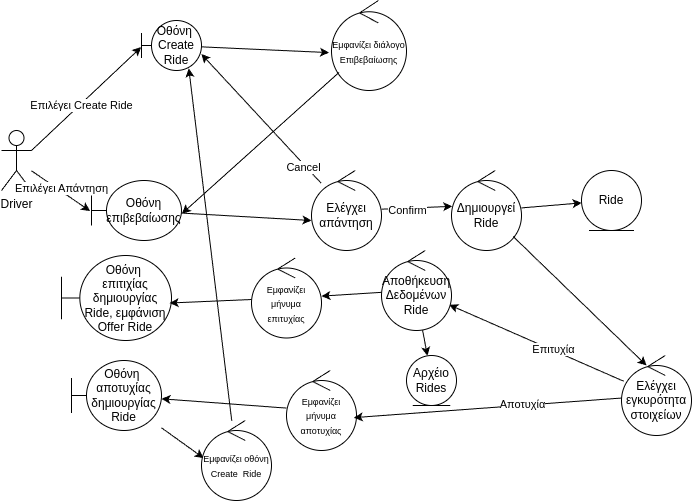

The diagram above was exported from draw.io. Its source (the exported page's mxGraphModel, read from the mxfile embedded in the PNG):
<mxGraphModel dx="1133" dy="666" grid="1" gridSize="10" guides="1" tooltips="1" connect="1" arrows="1" fold="1" page="1" pageScale="1" pageWidth="850" pageHeight="1100" background="#ffffff" math="0" shadow="0">
  <root>
    <mxCell id="0" />
    <mxCell id="1" parent="0" />
    <mxCell id="kIhKatNdw8GGheRtzeHG-3" value="Driver&lt;div&gt;&lt;br&gt;&lt;/div&gt;" style="shape=umlActor;verticalLabelPosition=bottom;verticalAlign=top;html=1;outlineConnect=0;" vertex="1" parent="1">
      <mxGeometry x="70" y="180" width="30" height="60" as="geometry" />
    </mxCell>
    <mxCell id="kIhKatNdw8GGheRtzeHG-4" value="Ride" style="ellipse;shape=umlEntity;whiteSpace=wrap;html=1;" vertex="1" parent="1">
      <mxGeometry x="650" y="220" width="60" height="60" as="geometry" />
    </mxCell>
    <mxCell id="kIhKatNdw8GGheRtzeHG-5" value="Οθόνη&amp;nbsp;&lt;div&gt;Create Ride&lt;/div&gt;" style="shape=umlBoundary;whiteSpace=wrap;html=1;" vertex="1" parent="1">
      <mxGeometry x="210" y="70" width="60" height="50" as="geometry" />
    </mxCell>
    <mxCell id="kIhKatNdw8GGheRtzeHG-6" value="Ελέγχει εγκυρότητα στοιχείων" style="ellipse;shape=umlControl;whiteSpace=wrap;html=1;" vertex="1" parent="1">
      <mxGeometry x="690" y="405" width="70" height="80" as="geometry" />
    </mxCell>
    <mxCell id="kIhKatNdw8GGheRtzeHG-12" value="Οθόνη επιβεβαίωσης" style="shape=umlBoundary;whiteSpace=wrap;html=1;" vertex="1" parent="1">
      <mxGeometry x="160" y="230" width="90" height="60" as="geometry" />
    </mxCell>
    <mxCell id="kIhKatNdw8GGheRtzeHG-13" style="rounded=0;orthogonalLoop=1;jettySize=auto;html=1;exitX=1;exitY=0.3333333333333333;exitDx=0;exitDy=0;exitPerimeter=0;entryX=-0.006;entryY=0.533;entryDx=0;entryDy=0;entryPerimeter=0;" edge="1" parent="1" source="kIhKatNdw8GGheRtzeHG-3" target="kIhKatNdw8GGheRtzeHG-5">
      <mxGeometry relative="1" as="geometry" />
    </mxCell>
    <mxCell id="kIhKatNdw8GGheRtzeHG-14" value="Επιλέγει Create Ride" style="edgeLabel;html=1;align=center;verticalAlign=middle;resizable=0;points=[];" vertex="1" connectable="0" parent="kIhKatNdw8GGheRtzeHG-13">
      <mxGeometry x="-0.1137" y="-1" relative="1" as="geometry">
        <mxPoint as="offset" />
      </mxGeometry>
    </mxCell>
    <mxCell id="kIhKatNdw8GGheRtzeHG-15" value="&lt;font style=&quot;font-size: 9px;&quot;&gt;Εμφανίζει διάλογο Επιβεβαίωσης&lt;/font&gt;" style="ellipse;shape=umlControl;whiteSpace=wrap;html=1;" vertex="1" parent="1">
      <mxGeometry x="400" y="50" width="75" height="90" as="geometry" />
    </mxCell>
    <mxCell id="kIhKatNdw8GGheRtzeHG-16" style="rounded=0;orthogonalLoop=1;jettySize=auto;html=1;entryX=-0.033;entryY=0.579;entryDx=0;entryDy=0;entryPerimeter=0;" edge="1" parent="1" source="kIhKatNdw8GGheRtzeHG-5" target="kIhKatNdw8GGheRtzeHG-15">
      <mxGeometry relative="1" as="geometry" />
    </mxCell>
    <mxCell id="kIhKatNdw8GGheRtzeHG-32" value="" style="edgeStyle=none;rounded=0;orthogonalLoop=1;jettySize=auto;html=1;" edge="1" parent="1" source="kIhKatNdw8GGheRtzeHG-17" target="kIhKatNdw8GGheRtzeHG-4">
      <mxGeometry relative="1" as="geometry" />
    </mxCell>
    <mxCell id="kIhKatNdw8GGheRtzeHG-17" value="Δημιουργεί Ride" style="ellipse;shape=umlControl;whiteSpace=wrap;html=1;" vertex="1" parent="1">
      <mxGeometry x="520" y="220" width="70" height="80" as="geometry" />
    </mxCell>
    <mxCell id="kIhKatNdw8GGheRtzeHG-21" style="rounded=0;orthogonalLoop=1;jettySize=auto;html=1;entryX=1.005;entryY=0.552;entryDx=0;entryDy=0;entryPerimeter=0;" edge="1" parent="1" source="kIhKatNdw8GGheRtzeHG-15" target="kIhKatNdw8GGheRtzeHG-12">
      <mxGeometry relative="1" as="geometry" />
    </mxCell>
    <mxCell id="kIhKatNdw8GGheRtzeHG-23" style="rounded=0;orthogonalLoop=1;jettySize=auto;html=1;entryX=-0.016;entryY=0.509;entryDx=0;entryDy=0;entryPerimeter=0;" edge="1" parent="1" source="kIhKatNdw8GGheRtzeHG-3" target="kIhKatNdw8GGheRtzeHG-12">
      <mxGeometry relative="1" as="geometry" />
    </mxCell>
    <mxCell id="kIhKatNdw8GGheRtzeHG-24" value="Επιλέγει Απάντηση" style="edgeLabel;html=1;align=center;verticalAlign=middle;resizable=0;points=[];" vertex="1" connectable="0" parent="kIhKatNdw8GGheRtzeHG-23">
      <mxGeometry x="-0.0494" y="2" relative="1" as="geometry">
        <mxPoint as="offset" />
      </mxGeometry>
    </mxCell>
    <mxCell id="kIhKatNdw8GGheRtzeHG-25" value="Ελέγχει απάντηση" style="ellipse;shape=umlControl;whiteSpace=wrap;html=1;" vertex="1" parent="1">
      <mxGeometry x="380" y="220" width="70" height="80" as="geometry" />
    </mxCell>
    <mxCell id="kIhKatNdw8GGheRtzeHG-26" style="rounded=0;orthogonalLoop=1;jettySize=auto;html=1;entryX=0;entryY=0.625;entryDx=0;entryDy=0;entryPerimeter=0;" edge="1" parent="1" source="kIhKatNdw8GGheRtzeHG-12" target="kIhKatNdw8GGheRtzeHG-25">
      <mxGeometry relative="1" as="geometry" />
    </mxCell>
    <mxCell id="kIhKatNdw8GGheRtzeHG-27" style="rounded=0;orthogonalLoop=1;jettySize=auto;html=1;entryX=0.998;entryY=0.671;entryDx=0;entryDy=0;entryPerimeter=0;" edge="1" parent="1" source="kIhKatNdw8GGheRtzeHG-25" target="kIhKatNdw8GGheRtzeHG-5">
      <mxGeometry relative="1" as="geometry" />
    </mxCell>
    <mxCell id="kIhKatNdw8GGheRtzeHG-28" value="Cancel" style="edgeLabel;html=1;align=center;verticalAlign=middle;resizable=0;points=[];" vertex="1" connectable="0" parent="kIhKatNdw8GGheRtzeHG-27">
      <mxGeometry x="-0.4016" y="1" relative="1" as="geometry">
        <mxPoint x="19" y="22" as="offset" />
      </mxGeometry>
    </mxCell>
    <mxCell id="kIhKatNdw8GGheRtzeHG-31" style="rounded=0;orthogonalLoop=1;jettySize=auto;html=1;entryX=0.01;entryY=0.448;entryDx=0;entryDy=0;entryPerimeter=0;" edge="1" parent="1" source="kIhKatNdw8GGheRtzeHG-25" target="kIhKatNdw8GGheRtzeHG-17">
      <mxGeometry relative="1" as="geometry" />
    </mxCell>
    <mxCell id="kIhKatNdw8GGheRtzeHG-35" value="Confirm" style="edgeLabel;html=1;align=center;verticalAlign=middle;resizable=0;points=[];" vertex="1" connectable="0" parent="kIhKatNdw8GGheRtzeHG-31">
      <mxGeometry x="-0.2867" y="-2" relative="1" as="geometry">
        <mxPoint as="offset" />
      </mxGeometry>
    </mxCell>
    <mxCell id="kIhKatNdw8GGheRtzeHG-34" style="edgeStyle=none;rounded=0;orthogonalLoop=1;jettySize=auto;html=1;entryX=0.357;entryY=0.125;entryDx=0;entryDy=0;entryPerimeter=0;" edge="1" parent="1" source="kIhKatNdw8GGheRtzeHG-17" target="kIhKatNdw8GGheRtzeHG-6">
      <mxGeometry relative="1" as="geometry" />
    </mxCell>
    <mxCell id="kIhKatNdw8GGheRtzeHG-36" value="Οθόνη&amp;nbsp;&lt;div&gt;επιτιχίας δημιουργίας Ride, εμφάνιση Offer Ride&lt;/div&gt;" style="shape=umlBoundary;whiteSpace=wrap;html=1;" vertex="1" parent="1">
      <mxGeometry x="130" y="305" width="110" height="85" as="geometry" />
    </mxCell>
    <mxCell id="kIhKatNdw8GGheRtzeHG-49" style="edgeStyle=none;rounded=0;orthogonalLoop=1;jettySize=auto;html=1;entryX=0.031;entryY=0.47;entryDx=0;entryDy=0;entryPerimeter=0;" edge="1" parent="1" source="kIhKatNdw8GGheRtzeHG-37" target="kIhKatNdw8GGheRtzeHG-50">
      <mxGeometry relative="1" as="geometry">
        <mxPoint x="290" y="501.14285714285717" as="targetPoint" />
      </mxGeometry>
    </mxCell>
    <mxCell id="kIhKatNdw8GGheRtzeHG-37" value="Οθόνη&amp;nbsp;&lt;div&gt;αποτυχίας δημιουργίας Ride&lt;/div&gt;" style="shape=umlBoundary;whiteSpace=wrap;html=1;" vertex="1" parent="1">
      <mxGeometry x="140" y="410" width="90" height="70" as="geometry" />
    </mxCell>
    <mxCell id="kIhKatNdw8GGheRtzeHG-41" value="&lt;font style=&quot;font-size: 9px;&quot;&gt;Εμφανίζει μήνυμα επιτυχίας&lt;/font&gt;" style="ellipse;shape=umlControl;whiteSpace=wrap;html=1;" vertex="1" parent="1">
      <mxGeometry x="320" y="307.5" width="70" height="80" as="geometry" />
    </mxCell>
    <mxCell id="kIhKatNdw8GGheRtzeHG-47" style="edgeStyle=none;rounded=0;orthogonalLoop=1;jettySize=auto;html=1;" edge="1" parent="1" source="kIhKatNdw8GGheRtzeHG-42" target="kIhKatNdw8GGheRtzeHG-37">
      <mxGeometry relative="1" as="geometry" />
    </mxCell>
    <mxCell id="kIhKatNdw8GGheRtzeHG-42" value="&lt;font style=&quot;font-size: 9px;&quot;&gt;Εμφανίζει μήνυμα αποτυχίας&lt;/font&gt;" style="ellipse;shape=umlControl;whiteSpace=wrap;html=1;" vertex="1" parent="1">
      <mxGeometry x="355" y="420" width="70" height="80" as="geometry" />
    </mxCell>
    <mxCell id="kIhKatNdw8GGheRtzeHG-43" style="edgeStyle=none;rounded=0;orthogonalLoop=1;jettySize=auto;html=1;" edge="1" parent="1" source="kIhKatNdw8GGheRtzeHG-6" target="kIhKatNdw8GGheRtzeHG-53">
      <mxGeometry relative="1" as="geometry">
        <mxPoint x="540" y="440" as="targetPoint" />
      </mxGeometry>
    </mxCell>
    <mxCell id="kIhKatNdw8GGheRtzeHG-44" value="Επιτυχία" style="edgeLabel;html=1;align=center;verticalAlign=middle;resizable=0;points=[];" vertex="1" connectable="0" parent="kIhKatNdw8GGheRtzeHG-43">
      <mxGeometry x="-0.1843" y="-1" relative="1" as="geometry">
        <mxPoint as="offset" />
      </mxGeometry>
    </mxCell>
    <mxCell id="kIhKatNdw8GGheRtzeHG-45" style="edgeStyle=none;rounded=0;orthogonalLoop=1;jettySize=auto;html=1;entryX=0.961;entryY=0.589;entryDx=0;entryDy=0;entryPerimeter=0;" edge="1" parent="1" source="kIhKatNdw8GGheRtzeHG-6" target="kIhKatNdw8GGheRtzeHG-42">
      <mxGeometry relative="1" as="geometry" />
    </mxCell>
    <mxCell id="kIhKatNdw8GGheRtzeHG-46" value="Αποτυχία" style="edgeLabel;html=1;align=center;verticalAlign=middle;resizable=0;points=[];" vertex="1" connectable="0" parent="kIhKatNdw8GGheRtzeHG-45">
      <mxGeometry x="-0.2534" y="-1" relative="1" as="geometry">
        <mxPoint as="offset" />
      </mxGeometry>
    </mxCell>
    <mxCell id="kIhKatNdw8GGheRtzeHG-50" value="&lt;font style=&quot;font-size: 9px;&quot;&gt;Εμφανίζει οθόνη Create&amp;nbsp; Ride&lt;/font&gt;" style="ellipse;shape=umlControl;whiteSpace=wrap;html=1;" vertex="1" parent="1">
      <mxGeometry x="270" y="470" width="70" height="80" as="geometry" />
    </mxCell>
    <mxCell id="kIhKatNdw8GGheRtzeHG-51" style="edgeStyle=none;rounded=0;orthogonalLoop=1;jettySize=auto;html=1;entryX=0.788;entryY=0.957;entryDx=0;entryDy=0;entryPerimeter=0;" edge="1" parent="1" source="kIhKatNdw8GGheRtzeHG-50" target="kIhKatNdw8GGheRtzeHG-5">
      <mxGeometry relative="1" as="geometry" />
    </mxCell>
    <mxCell id="kIhKatNdw8GGheRtzeHG-52" style="edgeStyle=none;rounded=0;orthogonalLoop=1;jettySize=auto;html=1;entryX=0.983;entryY=0.559;entryDx=0;entryDy=0;entryPerimeter=0;" edge="1" parent="1" source="kIhKatNdw8GGheRtzeHG-41" target="kIhKatNdw8GGheRtzeHG-36">
      <mxGeometry relative="1" as="geometry" />
    </mxCell>
    <mxCell id="kIhKatNdw8GGheRtzeHG-55" value="" style="edgeStyle=none;rounded=0;orthogonalLoop=1;jettySize=auto;html=1;" edge="1" parent="1" source="kIhKatNdw8GGheRtzeHG-53" target="kIhKatNdw8GGheRtzeHG-41">
      <mxGeometry relative="1" as="geometry" />
    </mxCell>
    <mxCell id="kIhKatNdw8GGheRtzeHG-57" value="" style="edgeStyle=none;rounded=0;orthogonalLoop=1;jettySize=auto;html=1;" edge="1" parent="1" source="kIhKatNdw8GGheRtzeHG-53" target="kIhKatNdw8GGheRtzeHG-56">
      <mxGeometry relative="1" as="geometry" />
    </mxCell>
    <mxCell id="kIhKatNdw8GGheRtzeHG-53" value="Αποθήκευση Δεδομένων Ride" style="ellipse;shape=umlControl;whiteSpace=wrap;html=1;" vertex="1" parent="1">
      <mxGeometry x="450" y="300" width="70" height="80" as="geometry" />
    </mxCell>
    <mxCell id="kIhKatNdw8GGheRtzeHG-56" value="Αρχέιο Rides" style="ellipse;shape=umlEntity;whiteSpace=wrap;html=1;" vertex="1" parent="1">
      <mxGeometry x="475" y="405" width="50" height="50" as="geometry" />
    </mxCell>
  </root>
</mxGraphModel>